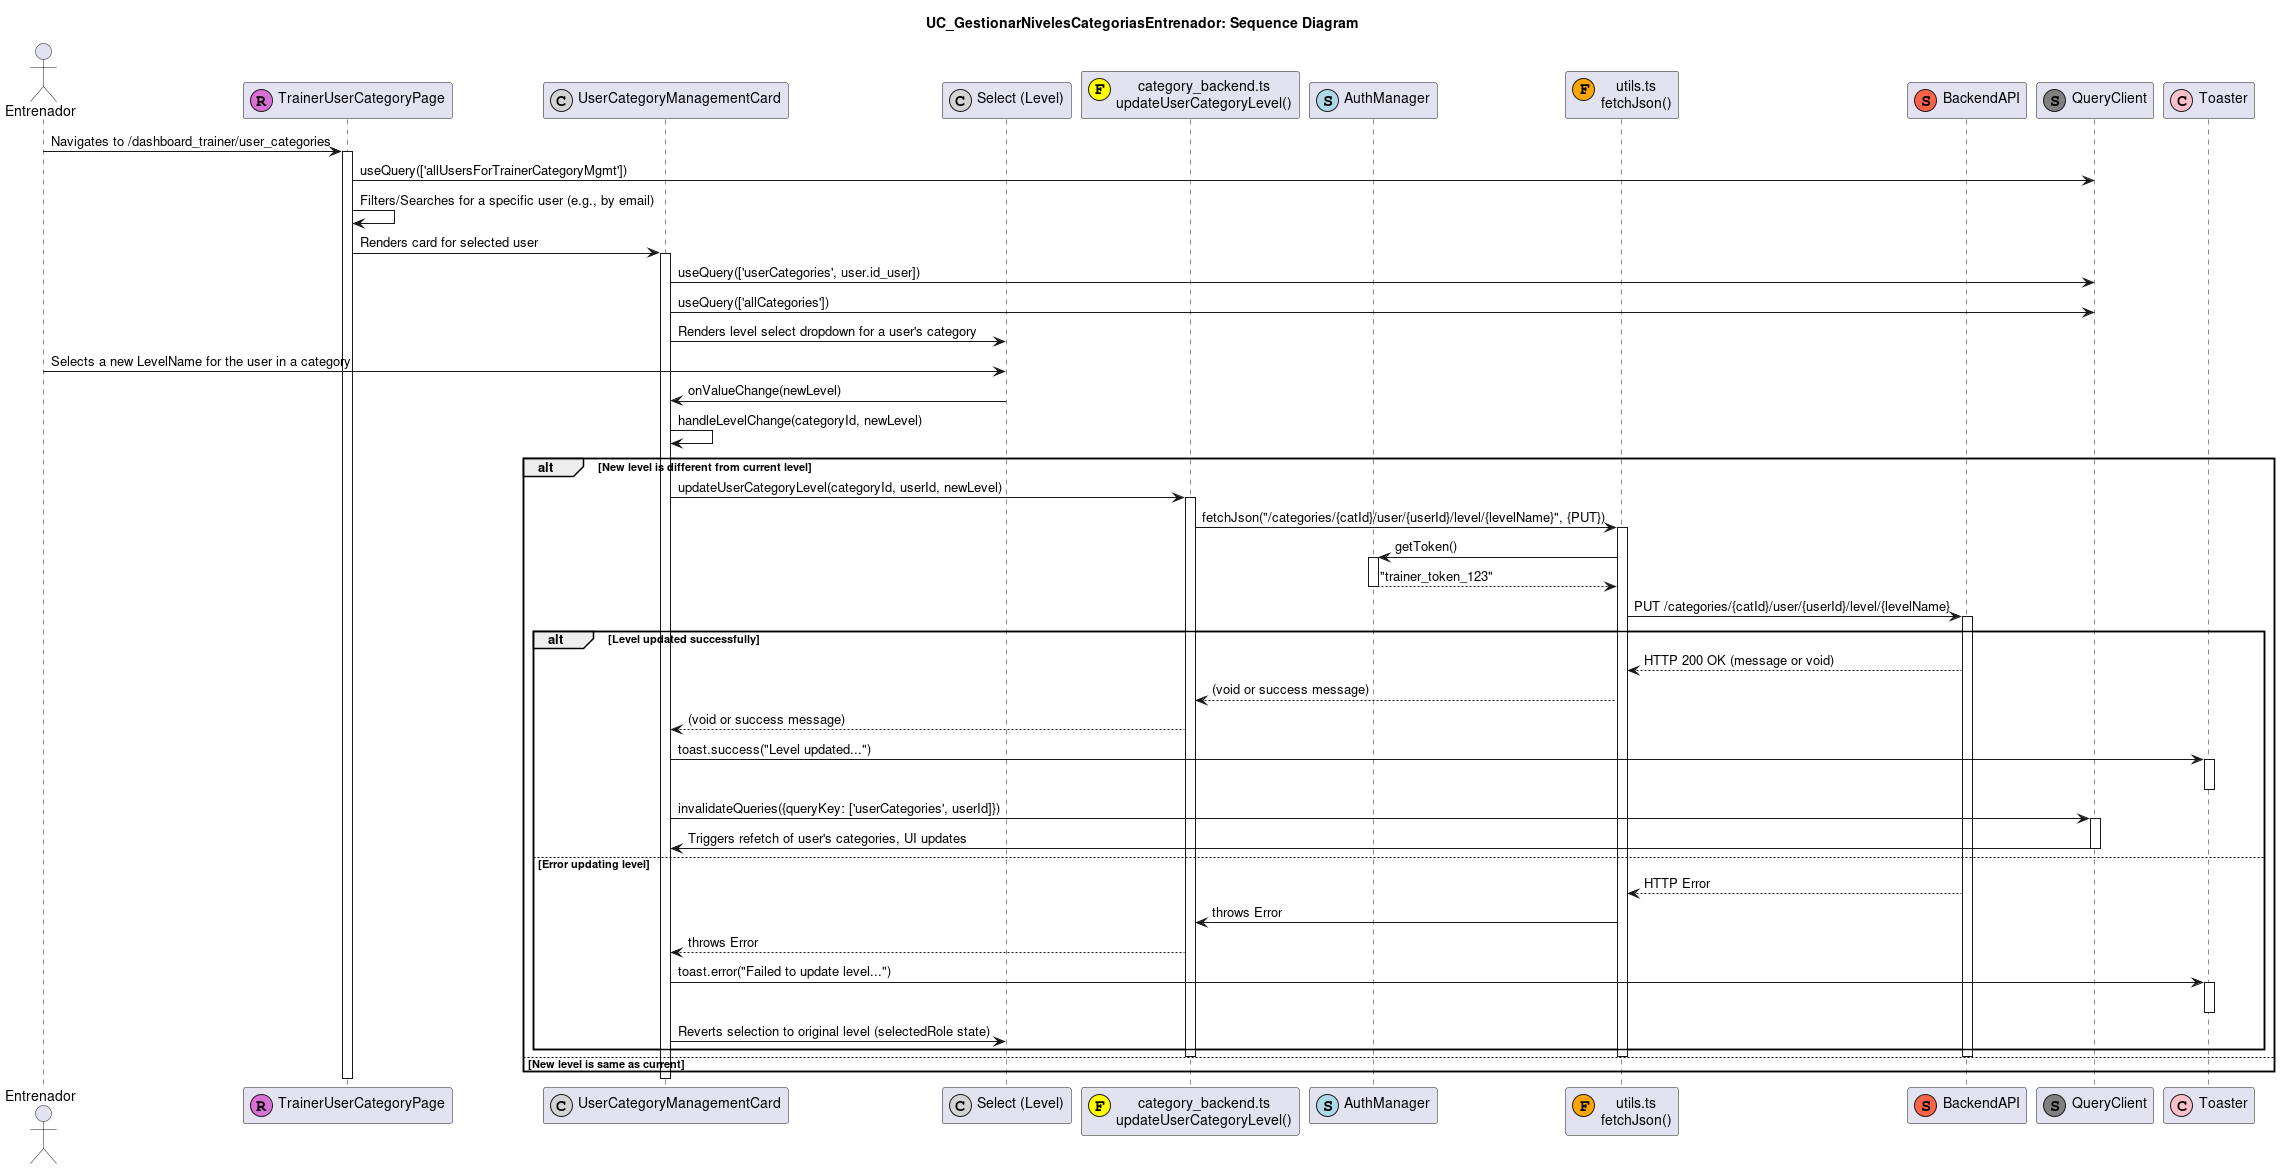

The diagram above was rendered by PlantUML. Its source (embedded in the PNG):
@startuml
title UC_GestionarNivelesCategoriasEntrenador: Sequence Diagram

actor "Entrenador" as Trainer
participant "TrainerUserCategoryPage" as TrainerCatPage <<(R,orchid)>>
participant "UserCategoryManagementCard" as UserCatCard <<(C,lightgrey)>>
participant "Select (Level)" as LevelSelect <<(C,lightgrey)>>
participant "category_backend.ts\nupdateUserCategoryLevel()" as CategoryBackend <<(F,yellow)>>
participant "AuthManager" as AuthMgr <<(S,lightblue)>>
participant "utils.ts\nfetchJson()" as FetchUtil <<(F,orange)>>
participant "BackendAPI" as API <<(S,tomato)>>
participant "QueryClient" as QueryClient <<(S,grey)>>
participant "Toaster" as Toaster <<(C,pink)>>

Trainer -> TrainerCatPage : Navigates to /dashboard_trainer/user_categories
activate TrainerCatPage
TrainerCatPage -> QueryClient : useQuery(['allUsersForTrainerCategoryMgmt'])
' ... Load all users ... '
TrainerCatPage -> TrainerCatPage : Filters/Searches for a specific user (e.g., by email)
TrainerCatPage -> UserCatCard : Renders card for selected user
activate UserCatCard
UserCatCard -> QueryClient : useQuery(['userCategories', user.id_user])
UserCatCard -> QueryClient : useQuery(['allCategories'])
' ... Load user's categories and all categories for names ... '
UserCatCard -> LevelSelect : Renders level select dropdown for a user's category

Trainer -> LevelSelect : Selects a new LevelName for the user in a category
LevelSelect -> UserCatCard : onValueChange(newLevel)
UserCatCard -> UserCatCard : handleLevelChange(categoryId, newLevel)

alt New level is different from current level
  UserCatCard -> CategoryBackend : updateUserCategoryLevel(categoryId, userId, newLevel)
  activate CategoryBackend
  CategoryBackend -> FetchUtil : fetchJson("/categories/{catId}/user/{userId}/level/{levelName}", {PUT})
  activate FetchUtil
  FetchUtil -> AuthMgr : getToken()
  activate AuthMgr
  AuthMgr --> FetchUtil : "trainer_token_123"
  deactivate AuthMgr
  FetchUtil -> API : PUT /categories/{catId}/user/{userId}/level/{levelName}
  activate API
  alt Level updated successfully
    API --> FetchUtil : HTTP 200 OK (message or void)
    FetchUtil --> CategoryBackend : (void or success message)
    CategoryBackend --> UserCatCard : (void or success message)

    UserCatCard -> Toaster : toast.success("Level updated...")
    activate Toaster
    deactivate Toaster

    UserCatCard -> QueryClient : invalidateQueries({queryKey: ['userCategories', userId]})
    activate QueryClient
    QueryClient -> UserCatCard : Triggers refetch of user's categories, UI updates
    deactivate QueryClient
  else Error updating level
    API --> FetchUtil : HTTP Error
    FetchUtil -> CategoryBackend : throws Error
    CategoryBackend --> UserCatCard : throws Error
    UserCatCard -> Toaster : toast.error("Failed to update level...")
    activate Toaster
    deactivate Toaster
    UserCatCard -> LevelSelect : Reverts selection to original level (selectedRole state)
  end
  deactivate API
  deactivate FetchUtil
  deactivate CategoryBackend
else New level is same as current
  ' No action taken '
end
deactivate UserCatCard
deactivate TrainerCatPage
@enduml